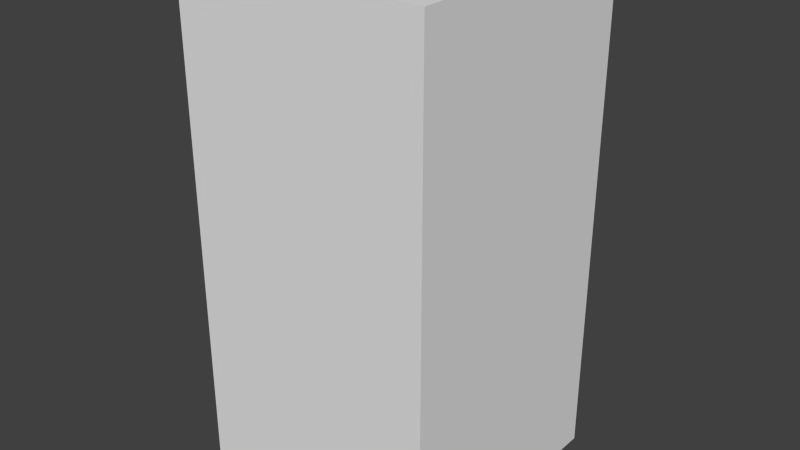 # Source: greyShieldOne.blend  (saved by Blender 2.68.0; exported with 4.5.12 LTS)
import bpy
from mathutils import Matrix  # noqa: F401  (used for matrix-valued properties, if any)

bpy.ops.wm.read_factory_settings(use_empty=True)
scene = bpy.context.scene
scene.name = 'Scene'

# ---- collections
col_collection_1 = bpy.data.collections.new('Collection 1'); scene.collection.children.link(col_collection_1)

# ---- world
world_world = bpy.data.worlds.new('World'); scene.world = world_world
world_world.color = (0.05088, 0.05088, 0.05088)
world_world.use_sun_shadow = False
world_world.sun_shadow_jitter_overblur = 0.0
world_world.cycles.sampling_method = 'MANUAL'
world_world.cycles.sample_map_resolution = 256

# ---- meshes
me_greyshieldone = bpy.data.meshes.new('greyShieldOne')
me_greyshieldone.from_pydata([(-0.5, -0.5, -1.0), (-0.5, 0.5, -1.0), (0.5, 0.5, -1.0), (0.5, -0.5, -1.0), (-0.5, -0.5, 1.0), (-0.5, 0.5, 1.0), (0.5, 0.5, 1.0), (0.5, -0.5, 1.0)], [], [(4, 5, 1, 0), (5, 6, 2, 1), (6, 7, 3, 2), (7, 4, 0, 3), (0, 1, 2, 3), (7, 6, 5, 4)])
me_greyshieldone.use_remesh_preserve_volume = False
me_greyshieldone.use_remesh_preserve_attributes = False
me_greyshieldone.use_mirror_vertex_groups = False
me_greyshieldone.update()

# ---- objects
ob_greyshieldone = bpy.data.objects.new('greyShieldOne', me_greyshieldone)

# ---- transforms, parenting, visibility, modifiers, constraints
ob_greyshieldone.location = (0.0, 0.0, 0.0)
ob_greyshieldone.lineart.crease_threshold = 0.0

# ---- collection membership
col_collection_1.objects.link(ob_greyshieldone)

# ---- scene / render settings (as saved in the file)
scene.frame_start = 1; scene.frame_end = 250; scene.frame_set(1)
scene.render.engine = 'BLENDER_EEVEE_NEXT'
scene.render.image_settings.color_mode = 'RGB'
scene.render.image_settings.compression = 90
scene.render.resolution_percentage = 50
scene.render.dither_intensity = 0.0
scene.cycles.use_denoising = False
scene.cycles.samples = 10
scene.cycles.sampling_pattern = 'TABULATED_SOBOL'
scene.cycles.light_sampling_threshold = 0.0
scene.cycles.use_adaptive_sampling = False
scene.cycles.use_light_tree = False
scene.cycles.blur_glossy = 0.0
scene.cycles.volume_bounces = 1
scene.cycles.pixel_filter_type = 'GAUSSIAN'
scene.cycles.sample_clamp_indirect = 0.0
scene.view_settings.view_transform = 'Standard'
bpy.context.view_layer.update()

# ---- added for rendering (the .blend has no active camera and no usable light): camera, sun
cam_auto = bpy.data.cameras.new('AutoCamera')
cam_auto.lens = 50.0
cam_auto.sensor_width = 36.0
cam_auto.clip_end = 1000.0
ob_auto_camera = bpy.data.objects.new('AutoCamera', cam_auto)
scene.collection.objects.link(ob_auto_camera)
ob_auto_camera.location = (2.26633, -2.71959, 1.81306)
ob_auto_camera.rotation_euler = (1.09748, -7.21219e-08, 0.694738)
scene.camera = ob_auto_camera
light_auto_sun = bpy.data.lights.new('AutoSun', 'SUN')
light_auto_sun.energy = 3.0
light_auto_sun.angle = 0.0523599
ob_auto_sun = bpy.data.objects.new('AutoSun', light_auto_sun)
scene.collection.objects.link(ob_auto_sun)
ob_auto_sun.rotation_euler = (0.872665, 0.174533, 0.523599)
bpy.context.view_layer.update()
